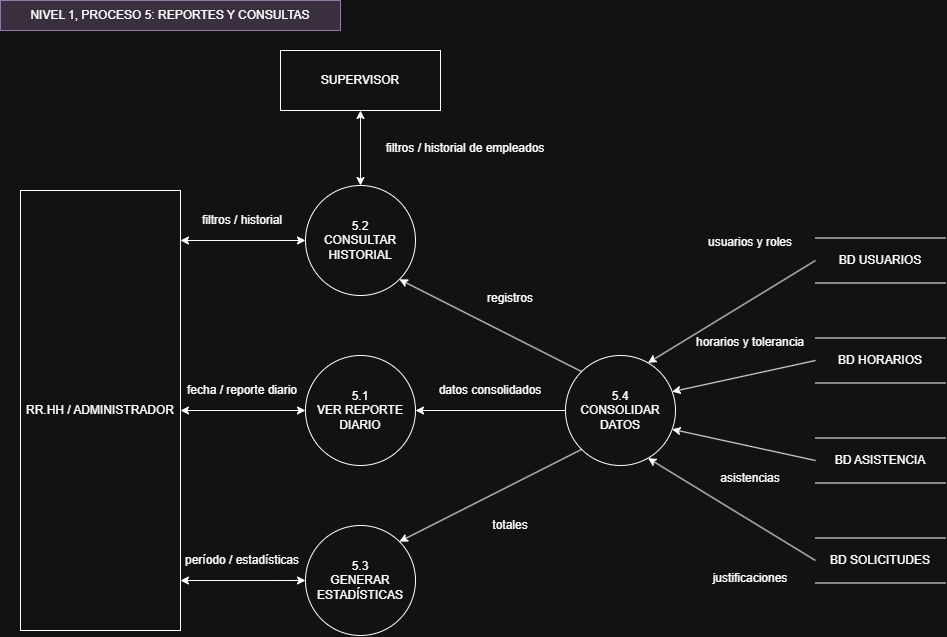

The diagram above was exported from draw.io. Its source (the exported page's mxGraphModel, read from the mxfile embedded in the PNG):
<mxGraphModel dx="985" dy="993" grid="0" gridSize="10" guides="1" tooltips="1" connect="1" arrows="1" fold="1" page="1" pageScale="1" pageWidth="1100" pageHeight="900" math="0" shadow="0">
  <root>
    <mxCell id="0" />
    <mxCell id="1" parent="0" />
    <mxCell id="c1" parent="1" style="text;html=1;align=center;verticalAlign=middle;whiteSpace=wrap;rounded=0;fillColor=#e1d5e7;strokeColor=#9673a6;" value="NIVEL 1, PROCESO 5: REPORTES Y CONSULTAS" vertex="1">
      <mxGeometry height="30" width="340" x="20" y="20" as="geometry" />
    </mxCell>
    <mxCell id="sup" parent="1" style="rounded=0;whiteSpace=wrap;html=1;" value="SUPERVISOR" vertex="1">
      <mxGeometry height="60" width="160" x="300" y="70" as="geometry" />
    </mxCell>
    <mxCell id="ra" parent="1" style="rounded=0;whiteSpace=wrap;html=1;" value="RR.HH / ADMINISTRADOR" vertex="1">
      <mxGeometry height="440" width="160" x="40" y="210" as="geometry" />
    </mxCell>
    <mxCell id="p52" parent="1" style="ellipse;whiteSpace=wrap;html=1;aspect=fixed;" value="5.2&lt;div&gt;CONSULTAR HISTORIAL&lt;/div&gt;" vertex="1">
      <mxGeometry height="110" width="110" x="325" y="205" as="geometry" />
    </mxCell>
    <mxCell id="p51" parent="1" style="ellipse;whiteSpace=wrap;html=1;aspect=fixed;" value="5.1&lt;div&gt;VER REPORTE DIARIO&lt;/div&gt;" vertex="1">
      <mxGeometry height="110" width="110" x="325" y="375" as="geometry" />
    </mxCell>
    <mxCell id="p53" parent="1" style="ellipse;whiteSpace=wrap;html=1;aspect=fixed;" value="5.3&lt;div&gt;GENERAR ESTADÍSTICAS&lt;/div&gt;" vertex="1">
      <mxGeometry height="110" width="110" x="325" y="545" as="geometry" />
    </mxCell>
    <mxCell id="p54" parent="1" style="ellipse;whiteSpace=wrap;html=1;aspect=fixed;" value="5.4&lt;div&gt;CONSOLIDAR DATOS&lt;/div&gt;" vertex="1">
      <mxGeometry height="110" width="110" x="585" y="375" as="geometry" />
    </mxCell>
    <mxCell id="bu" parent="1" style="shape=partialRectangle;whiteSpace=wrap;html=1;left=0;right=0;fillColor=none;" value="BD USUARIOS" vertex="1">
      <mxGeometry height="45" width="130" x="835" y="257.5" as="geometry" />
    </mxCell>
    <mxCell id="bh" parent="1" style="shape=partialRectangle;whiteSpace=wrap;html=1;left=0;right=0;fillColor=none;" value="BD HORARIOS" vertex="1">
      <mxGeometry height="45" width="130" x="835" y="357.5" as="geometry" />
    </mxCell>
    <mxCell id="ba" parent="1" style="shape=partialRectangle;whiteSpace=wrap;html=1;left=0;right=0;fillColor=none;" value="BD ASISTENCIA" vertex="1">
      <mxGeometry height="45" width="130" x="835" y="457.5" as="geometry" />
    </mxCell>
    <mxCell id="bs" parent="1" style="shape=partialRectangle;whiteSpace=wrap;html=1;left=0;right=0;fillColor=none;" value="BD SOLICITUDES" vertex="1">
      <mxGeometry height="45" width="130" x="835" y="557.5" as="geometry" />
    </mxCell>
    <mxCell id="e2" edge="1" parent="1" source="sup" style="endArrow=classic;html=1;rounded=0;startArrow=classic;startFill=1;jumpStyle=arc;jumpSize=8;exitX=0.5;exitY=1.0;exitDx=0;exitDy=0;exitPerimeter=0;entryX=0.5;entryY=0.0;entryDx=0;entryDy=0;entryPerimeter=0;" target="p52" value="">
      <mxGeometry relative="1" as="geometry" />
    </mxCell>
    <mxCell id="c3" parent="1" style="text;html=1;align=center;verticalAlign=middle;whiteSpace=wrap;rounded=0;" value="filtros / historial de empleados" vertex="1">
      <mxGeometry height="30" width="180" x="395" y="153" as="geometry" />
    </mxCell>
    <mxCell id="e4" edge="1" parent="1" source="ra" style="endArrow=classic;html=1;rounded=0;startArrow=classic;startFill=1;jumpStyle=arc;jumpSize=8;exitX=1.0;exitY=0.1136;exitDx=0;exitDy=0;exitPerimeter=0;entryX=0.0;entryY=0.5;entryDx=0;entryDy=0;entryPerimeter=0;" target="p52" value="">
      <mxGeometry relative="1" as="geometry" />
    </mxCell>
    <mxCell id="c5" parent="1" style="text;html=1;align=center;verticalAlign=middle;whiteSpace=wrap;rounded=0;" value="filtros / historial" vertex="1">
      <mxGeometry height="30" width="120" x="202" y="225" as="geometry" />
    </mxCell>
    <mxCell id="e6" edge="1" parent="1" source="ra" style="endArrow=classic;html=1;rounded=0;startArrow=classic;startFill=1;jumpStyle=arc;jumpSize=8;exitX=1.0;exitY=0.5;exitDx=0;exitDy=0;exitPerimeter=0;entryX=0.0;entryY=0.5;entryDx=0;entryDy=0;entryPerimeter=0;" target="p51" value="">
      <mxGeometry relative="1" as="geometry" />
    </mxCell>
    <mxCell id="c7" parent="1" style="text;html=1;align=center;verticalAlign=middle;whiteSpace=wrap;rounded=0;" value="fecha / reporte diario" vertex="1">
      <mxGeometry height="30" width="120" x="202" y="395" as="geometry" />
    </mxCell>
    <mxCell id="e8" edge="1" parent="1" source="ra" style="endArrow=classic;html=1;rounded=0;startArrow=classic;startFill=1;jumpStyle=arc;jumpSize=8;exitX=1.0;exitY=0.8864;exitDx=0;exitDy=0;exitPerimeter=0;entryX=0.0;entryY=0.5;entryDx=0;entryDy=0;entryPerimeter=0;" target="p53" value="">
      <mxGeometry relative="1" as="geometry" />
    </mxCell>
    <mxCell id="c9" parent="1" style="text;html=1;align=center;verticalAlign=middle;whiteSpace=wrap;rounded=0;" value="período / estadísticas" vertex="1">
      <mxGeometry height="30" width="120" x="202" y="565" as="geometry" />
    </mxCell>
    <mxCell id="e10" edge="1" parent="1" source="p54" style="endArrow=classic;html=1;rounded=0;jumpStyle=arc;jumpSize=8;exitX=0.1464;exitY=0.1464;exitDx=0;exitDy=0;exitPerimeter=0;entryX=0.8536;entryY=0.8536;entryDx=0;entryDy=0;entryPerimeter=0;" target="p52" value="">
      <mxGeometry relative="1" as="geometry" />
    </mxCell>
    <mxCell id="c11" parent="1" style="text;html=1;align=center;verticalAlign=middle;whiteSpace=wrap;rounded=0;" value="registros" vertex="1">
      <mxGeometry height="30" width="90" x="485" y="303" as="geometry" />
    </mxCell>
    <mxCell id="e12" edge="1" parent="1" source="p54" style="endArrow=classic;html=1;rounded=0;jumpStyle=arc;jumpSize=8;exitX=0.0;exitY=0.5;exitDx=0;exitDy=0;exitPerimeter=0;entryX=1.0;entryY=0.5;entryDx=0;entryDy=0;entryPerimeter=0;" target="p51" value="">
      <mxGeometry relative="1" as="geometry" />
    </mxCell>
    <mxCell id="c13" parent="1" style="text;html=1;align=center;verticalAlign=middle;whiteSpace=wrap;rounded=0;" value="datos consolidados" vertex="1">
      <mxGeometry height="30" width="120" x="450" y="395" as="geometry" />
    </mxCell>
    <mxCell id="e14" edge="1" parent="1" source="p54" style="endArrow=classic;html=1;rounded=0;jumpStyle=arc;jumpSize=8;exitX=0.1464;exitY=0.8536;exitDx=0;exitDy=0;exitPerimeter=0;entryX=0.8536;entryY=0.1464;entryDx=0;entryDy=0;entryPerimeter=0;" target="p53" value="">
      <mxGeometry relative="1" as="geometry" />
    </mxCell>
    <mxCell id="c15" parent="1" style="text;html=1;align=center;verticalAlign=middle;whiteSpace=wrap;rounded=0;" value="totales" vertex="1">
      <mxGeometry height="30" width="90" x="485" y="530" as="geometry" />
    </mxCell>
    <mxCell id="e16" edge="1" parent="1" source="bu" style="endArrow=classic;html=1;rounded=0;jumpStyle=arc;jumpSize=8;exitX=0.0;exitY=0.5;exitDx=0;exitDy=0;exitPerimeter=0;entryX=0.75;entryY=0.067;entryDx=0;entryDy=0;entryPerimeter=0;" target="p54" value="">
      <mxGeometry relative="1" as="geometry" />
    </mxCell>
    <mxCell id="c17" parent="1" style="text;html=1;align=center;verticalAlign=middle;whiteSpace=wrap;rounded=0;" value="usuarios y roles" vertex="1">
      <mxGeometry height="24" width="120" x="710" y="250" as="geometry" />
    </mxCell>
    <mxCell id="e18" edge="1" parent="1" source="bh" style="endArrow=classic;html=1;rounded=0;jumpStyle=arc;jumpSize=8;exitX=0.0;exitY=0.5;exitDx=0;exitDy=0;exitPerimeter=0;entryX=0.9698;entryY=0.329;entryDx=0;entryDy=0;entryPerimeter=0;" target="p54" value="">
      <mxGeometry relative="1" as="geometry" />
    </mxCell>
    <mxCell id="c19" parent="1" style="text;html=1;align=center;verticalAlign=middle;whiteSpace=wrap;rounded=0;" value="horarios y tolerancia" vertex="1">
      <mxGeometry height="24" width="120" x="710" y="350" as="geometry" />
    </mxCell>
    <mxCell id="e20" edge="1" parent="1" source="ba" style="endArrow=classic;html=1;rounded=0;jumpStyle=arc;jumpSize=8;exitX=0.0;exitY=0.5;exitDx=0;exitDy=0;exitPerimeter=0;entryX=0.9698;entryY=0.671;entryDx=0;entryDy=0;entryPerimeter=0;" target="p54" value="">
      <mxGeometry relative="1" as="geometry" />
    </mxCell>
    <mxCell id="c21" parent="1" style="text;html=1;align=center;verticalAlign=middle;whiteSpace=wrap;rounded=0;" value="asistencias" vertex="1">
      <mxGeometry height="24" width="120" x="710" y="486" as="geometry" />
    </mxCell>
    <mxCell id="e22" edge="1" parent="1" source="bs" style="endArrow=classic;html=1;rounded=0;jumpStyle=arc;jumpSize=8;exitX=0.0;exitY=0.5;exitDx=0;exitDy=0;exitPerimeter=0;entryX=0.75;entryY=0.933;entryDx=0;entryDy=0;entryPerimeter=0;" target="p54" value="">
      <mxGeometry relative="1" as="geometry" />
    </mxCell>
    <mxCell id="c23" parent="1" style="text;html=1;align=center;verticalAlign=middle;whiteSpace=wrap;rounded=0;" value="justificaciones" vertex="1">
      <mxGeometry height="24" width="120" x="710" y="586" as="geometry" />
    </mxCell>
  </root>
</mxGraphModel>